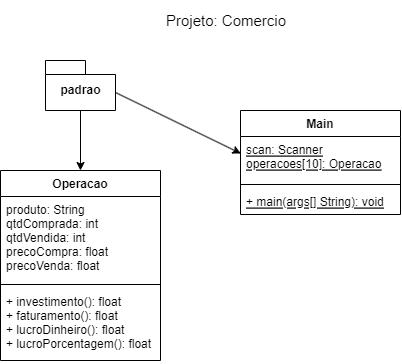

The diagram above was exported from draw.io. Its source (the exported page's mxGraphModel, read from the mxfile embedded in the PNG):
<mxGraphModel dx="1185" dy="588" grid="1" gridSize="10" guides="1" tooltips="1" connect="1" arrows="1" fold="1" page="1" pageScale="1" pageWidth="827" pageHeight="1169" math="0" shadow="0">
  <root>
    <mxCell id="0" />
    <mxCell id="1" parent="0" />
    <mxCell id="cec0E1Rd-FvEFGbOCcdc-11" style="rounded=0;orthogonalLoop=1;jettySize=auto;html=1;exitX=0;exitY=0;exitDx=70;exitDy=32;exitPerimeter=0;entryX=0.002;entryY=0.386;entryDx=0;entryDy=0;fontSize=15;entryPerimeter=0;" parent="1" source="cec0E1Rd-FvEFGbOCcdc-1" target="cec0E1Rd-FvEFGbOCcdc-8" edge="1">
      <mxGeometry relative="1" as="geometry" />
    </mxCell>
    <mxCell id="cec0E1Rd-FvEFGbOCcdc-12" style="edgeStyle=none;rounded=0;orthogonalLoop=1;jettySize=auto;html=1;exitX=0.5;exitY=1;exitDx=0;exitDy=0;exitPerimeter=0;entryX=0.5;entryY=0;entryDx=0;entryDy=0;fontSize=15;" parent="1" source="cec0E1Rd-FvEFGbOCcdc-1" target="cec0E1Rd-FvEFGbOCcdc-3" edge="1">
      <mxGeometry relative="1" as="geometry" />
    </mxCell>
    <mxCell id="cec0E1Rd-FvEFGbOCcdc-1" value="padrao" style="shape=folder;fontStyle=1;spacingTop=10;tabWidth=40;tabHeight=14;tabPosition=left;html=1;" parent="1" vertex="1">
      <mxGeometry x="259" y="110" width="70" height="50" as="geometry" />
    </mxCell>
    <mxCell id="cec0E1Rd-FvEFGbOCcdc-2" value="Projeto: Comercio" style="text;html=1;strokeColor=none;fillColor=none;align=center;verticalAlign=middle;whiteSpace=wrap;rounded=0;fontSize=15;" parent="1" vertex="1">
      <mxGeometry x="360" y="50" width="160" height="40" as="geometry" />
    </mxCell>
    <mxCell id="cec0E1Rd-FvEFGbOCcdc-3" value="Operacao" style="swimlane;fontStyle=1;align=center;verticalAlign=top;childLayout=stackLayout;horizontal=1;startSize=26;horizontalStack=0;resizeParent=1;resizeParentMax=0;resizeLast=0;collapsible=1;marginBottom=0;" parent="1" vertex="1">
      <mxGeometry x="214" y="220" width="160" height="190" as="geometry" />
    </mxCell>
    <mxCell id="cec0E1Rd-FvEFGbOCcdc-4" value="produto: String&#10;qtdComprada: int&#10;qtdVendida: int&#10;precoCompra: float&#10;precoVenda: float" style="text;strokeColor=none;fillColor=none;align=left;verticalAlign=top;spacingLeft=4;spacingRight=4;overflow=hidden;rotatable=0;points=[[0,0.5],[1,0.5]];portConstraint=eastwest;" parent="cec0E1Rd-FvEFGbOCcdc-3" vertex="1">
      <mxGeometry y="26" width="160" height="84" as="geometry" />
    </mxCell>
    <mxCell id="cec0E1Rd-FvEFGbOCcdc-5" value="" style="line;strokeWidth=1;fillColor=none;align=left;verticalAlign=middle;spacingTop=-1;spacingLeft=3;spacingRight=3;rotatable=0;labelPosition=right;points=[];portConstraint=eastwest;" parent="cec0E1Rd-FvEFGbOCcdc-3" vertex="1">
      <mxGeometry y="110" width="160" height="8" as="geometry" />
    </mxCell>
    <mxCell id="cec0E1Rd-FvEFGbOCcdc-6" value="+ investimento(): float&#10;+ faturamento(): float&#10;+ lucroDinheiro(): float&#10;+ lucroPorcentagem(): float" style="text;strokeColor=none;fillColor=none;align=left;verticalAlign=top;spacingLeft=4;spacingRight=4;overflow=hidden;rotatable=0;points=[[0,0.5],[1,0.5]];portConstraint=eastwest;" parent="cec0E1Rd-FvEFGbOCcdc-3" vertex="1">
      <mxGeometry y="118" width="160" height="72" as="geometry" />
    </mxCell>
    <mxCell id="cec0E1Rd-FvEFGbOCcdc-7" value="Main" style="swimlane;fontStyle=1;align=center;verticalAlign=top;childLayout=stackLayout;horizontal=1;startSize=26;horizontalStack=0;resizeParent=1;resizeParentMax=0;resizeLast=0;collapsible=1;marginBottom=0;" parent="1" vertex="1">
      <mxGeometry x="454" y="160" width="160" height="104" as="geometry" />
    </mxCell>
    <mxCell id="cec0E1Rd-FvEFGbOCcdc-8" value="scan: Scanner&#10;operacoes[10]: Operacao" style="text;strokeColor=none;fillColor=none;align=left;verticalAlign=top;spacingLeft=4;spacingRight=4;overflow=hidden;rotatable=0;points=[[0,0.5],[1,0.5]];portConstraint=eastwest;fontStyle=4" parent="cec0E1Rd-FvEFGbOCcdc-7" vertex="1">
      <mxGeometry y="26" width="160" height="44" as="geometry" />
    </mxCell>
    <mxCell id="cec0E1Rd-FvEFGbOCcdc-9" value="" style="line;strokeWidth=1;fillColor=none;align=left;verticalAlign=middle;spacingTop=-1;spacingLeft=3;spacingRight=3;rotatable=0;labelPosition=right;points=[];portConstraint=eastwest;" parent="cec0E1Rd-FvEFGbOCcdc-7" vertex="1">
      <mxGeometry y="70" width="160" height="8" as="geometry" />
    </mxCell>
    <mxCell id="cec0E1Rd-FvEFGbOCcdc-10" value="+ main(args[] String): void" style="text;strokeColor=none;fillColor=none;align=left;verticalAlign=top;spacingLeft=4;spacingRight=4;overflow=hidden;rotatable=0;points=[[0,0.5],[1,0.5]];portConstraint=eastwest;fontStyle=4" parent="cec0E1Rd-FvEFGbOCcdc-7" vertex="1">
      <mxGeometry y="78" width="160" height="26" as="geometry" />
    </mxCell>
  </root>
</mxGraphModel>